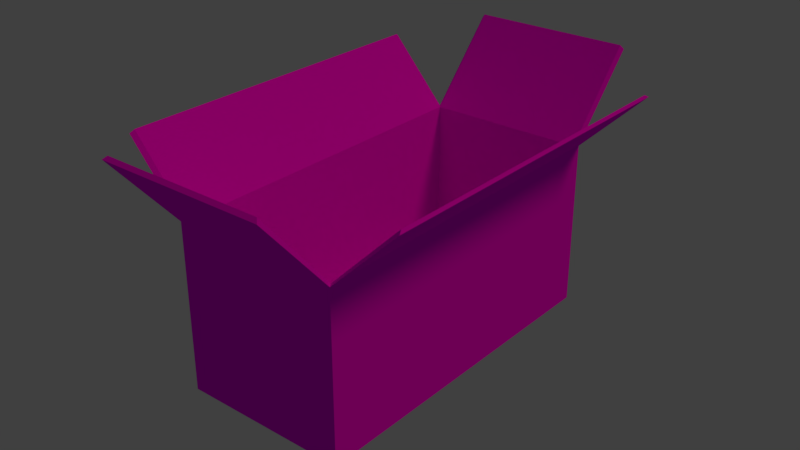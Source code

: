 # Source: uploads_files_1974396_Box.blend  (saved by Blender 2.79.6; exported with 4.5.12 LTS)
import bpy
from mathutils import Matrix  # noqa: F401  (used for matrix-valued properties, if any)

bpy.ops.wm.read_factory_settings(use_empty=True)
scene = bpy.context.scene
scene.name = 'Scene'

# ---- collections
col_collection_1 = bpy.data.collections.new('Collection 1'); scene.collection.children.link(col_collection_1)

# ---- images (referenced by path relative to the original .blend; pixels are not part of the script)
import os
ASSET_DIR = os.environ.get("B2B_ASSET_DIR", "")  # directory of the original .blend (textures are referenced by path, not embedded)
HERE = os.path.dirname(os.path.abspath(__file__))  # packed textures are extracted next to this script under _unpacked/

def load_image(name, relpath, width, height, colorspace="sRGB"):
    """Load a texture the original file referenced (path relative to the .blend, or extracted next to this script)."""
    p = next((c for c in (os.path.join(HERE, relpath), os.path.join(ASSET_DIR, relpath)) if relpath and os.path.exists(c)), "")
    if p:
        img = bpy.data.images.load(p, check_existing=True)
        img.name = name
    else:  # same state as the original file: an image datablock whose file is absent (Cycles renders it pink)
        img = bpy.data.images.new(name, width, height)
        img.source = "FILE"
        img.filepath = "//" + (relpath or name)
    img.colorspace_settings.name = colorspace
    return img
img_texture_jpg = load_image('Texture.jpg', 'Texture.jpg', 1024, 1024, 'sRGB')

# ---- materials (node trees are filled in below, after node groups)
mat_mat_001 = bpy.data.materials.new('Mat.001')
mat_mat_001.alpha_threshold = 0.0
mat_mat_001.roughness = 0.5
mat_mat_001.specular_intensity = 1.0

# ---- material node trees
mat_mat_001.use_nodes = True; mat_mat_001.node_tree.nodes.clear()
_N = mat_mat_001.node_tree.nodes; _L = mat_mat_001.node_tree.links
n0 = _N.new('ShaderNodeOutputMaterial'); n0.name = 'Material Output'; n0.location = (1200, 880)
n0.label = 'Material Out'
n1 = _N.new('ShaderNodeMix'); n1.name = 'Mix.005'; n1.location = (1000, 660)
n1.label = 'Bump/Map'
n1.mute = True
n1.data_type = 'RGBA'
n1.blend_type = 'MULTIPLY'
n1.inputs[0].default_value = 1.0
n1.inputs[6].default_value = (1.0, 1.0, 1.0, 1.0)
n1.inputs[7].default_value = (0.0, 0.0, 0.0, 1.0)
n2 = _N.new('ShaderNodeTexCoord'); n2.name = 'Texture Coordinate'; n2.location = (-600, 660)
n2.label = 'Texture Coords'
n3 = _N.new('ShaderNodeBsdfDiffuse'); n3.name = 'Diffuse BSDF.001'; n3.location = (1000, 880)
n4 = _N.new('ShaderNodeTexImage'); n4.name = 'Image Texture'; n4.location = (810, 880)
n4.width = 140
n4.image = img_texture_jpg
_L.new(n1.outputs[2], n0.inputs[2])
_L.new(n3.outputs[0], n0.inputs[0])
_L.new(n4.outputs[0], n3.inputs[0])
n0.is_active_output = True

# ---- world
world_world = bpy.data.worlds.new('World'); scene.world = world_world
world_world.color = (0.05088, 0.05088, 0.05088)
world_world.use_sun_shadow = False
world_world.sun_shadow_jitter_overblur = 0.0

# ---- cameras
cam_camera_001 = bpy.data.cameras.new('Camera.001')
cam_camera_001.clip_end = 100.0
cam_camera_001.lens = 35.0
cam_camera_001.sensor_width = 32.0
cam_camera_001.sensor_height = 18.0
cam_camera_001.ortho_scale = 7.314
cam_camera_001.dof.focus_distance = 0.0

# ---- lights
light_lamp_001 = bpy.data.lights.new('Lamp.001', 'SUN')
light_lamp_001.color = (0.5647, 0.3712, 0.2122)
light_lamp_001.transmission_factor = 0.0
light_lamp_001.angle = 0.1993
light_lamp_001.energy = 1.0
light_lamp_001.shadow_buffer_clip_start = 0.5
light_lamp_001.shadow_soft_size = 0.1
light_lamp_001.shadow_cascade_max_distance = 1000.0

# ---- meshes
me_cube_001 = bpy.data.meshes.new('Cube.001')
me_cube_001.from_pydata([(1.0, 1.0, -1.0), (1.0, -1.0, -1.0), (-1.0, -1.0, -1.0), (-1.0, 1.0, -1.0), (0.9605, 0.9771, 1.0), (0.9605, -0.9732, 1.0), (-0.9605, -0.9732, 1.0), (-0.9605, 0.9771, 1.0), (1.0, 1.0, 1.0), (1.0, -1.0, 1.0), (-1.0, 1.0, 1.0), (-1.0, -1.0, 1.0), (0.9605, 0.9771, -0.9577), (0.9605, -0.9732, -0.9577), (-0.9605, 0.9771, -0.9577), (-0.9605, -0.9732, -0.9577), (1.0, 1.411, 1.929), (-1.0, 1.411, 1.929), (0.9605, 1.401, 1.972), (-0.9605, 1.401, 1.972), (1.0, -1.39, 1.937), (-1.0, -1.39, 1.937), (0.9605, -1.37, 1.974), (-0.9605, -1.37, 1.974), (1.799, 1.0, 1.781), (1.799, -1.0, 1.781), (1.771, 0.9771, 1.809), (1.771, -0.9732, 1.809), (-1.673, -1.0, 1.756), (-1.673, 1.0, 1.756), (-1.655, -0.9732, 1.791), (-1.655, 0.9771, 1.791)], [], [(0, 1, 2, 3), (6, 5, 13, 15), (0, 8, 9, 1), (1, 9, 11, 2), (2, 11, 10, 3), (8, 0, 3, 10), (8, 4, 26, 24), (10, 7, 19, 17), (5, 6, 23, 22), (7, 10, 29, 31), (12, 14, 15, 13), (5, 4, 12, 13), (7, 6, 15, 14), (4, 7, 14, 12), (19, 18, 16, 17), (4, 8, 16, 18), (7, 4, 18, 19), (8, 10, 17, 16), (22, 23, 21, 20), (11, 9, 20, 21), (6, 11, 21, 23), (9, 5, 22, 20), (26, 27, 25, 24), (4, 5, 27, 26), (9, 8, 24, 25), (5, 9, 25, 27), (30, 31, 29, 28), (11, 6, 30, 28), (6, 7, 31, 30), (10, 11, 28, 29)])
me_cube_001.polygons.foreach_set('use_smooth', [True] * 30)
_k = set([(0, 1), (0, 3), (0, 8), (1, 2), (1, 9), (2, 3), (2, 11), (3, 10), (4, 5), (4, 7), (4, 8), (4, 12), (4, 18), (4, 26), (5, 6), (5, 9), (5, 13), (5, 22), (5, 27), (6, 7), (6, 11), (6, 15), (6, 23), (6, 30), (7, 10), (7, 14), (7, 19), (7, 31), (8, 9), (8, 10), (8, 16), (8, 24), (9, 11), (9, 20), (9, 25), (10, 11), (10, 17), (10, 29), (11, 21), (11, 28), (12, 13), (12, 14), (13, 15), (14, 15), (16, 17), (16, 18), (17, 19), (18, 19), (20, 21), (20, 22), (21, 23), (22, 23), (24, 25), (24, 26), (25, 27), (26, 27), (28, 29), (28, 30), (29, 31), (30, 31)])
me_cube_001.attributes.new('sharp_edge', 'BOOLEAN', 'EDGE').data.foreach_set('value', [ (min(e.vertices), max(e.vertices)) in _k for e in me_cube_001.edges])
_uv = me_cube_001.uv_layers.new(name='UVMap')
_uv.uv.foreach_set('vector', [0.7044, 0.0148, 0.9217, 0.0148, 0.9217, 0.4011, 0.7044, 0.4011, 0.9898, 0.1093, 1.126, 0.1093, 1.126, 0.356, 0.9898, 0.356, 0.9689, 0.01986, 0.9689, 0.4468, 0.3023, 0.4468, 0.3023, 0.01986, 0.9854, 0.01535, 0.9853, 0.518, 0.6503, 0.518, 0.6503, 0.01535, 0.8661, 0.0307, 0.8661, 0.9626, 0.03618, 0.9626, 0.03618, 0.0307, 0.01955, 0.9754, 0.01955, 0.3379, 0.7805, 0.3379, 0.7805, 0.9754, 1.176, 0.1394, 1.176, 0.1295, 1.297, 0.2594, 1.294, 0.268, 1.041, 0.3071, 1.042, 0.3166, 0.9176, 0.2944, 0.9222, 0.2852, 0.3419, 0.3223, 0.4375, 0.3223, 0.4375, 0.4463, 0.3419, 0.4463, 0.5211, 0.4, 0.5216, 0.3948, 0.5451, 0.3403, 0.5474, 0.3413, 0.6618, 0.385, 0.4907, 0.385, 0.4907, 0.07618, 0.6618, 0.07618, 1.126, 0.1093, 1.264, 0.1093, 1.264, 0.356, 1.126, 0.356, 1.482, 0.05921, 1.658, 0.05921, 1.658, 0.3722, 1.482, 0.3722, 1.31, 0.05921, 1.482, 0.05921, 1.482, 0.3722, 1.31, 0.3722, 0.9176, 0.2944, 0.6914, 0.2944, 0.6867, 0.2852, 0.9222, 0.2852, 0.5671, 0.3166, 0.5676, 0.3071, 0.6867, 0.2852, 0.6914, 0.2944, 0.4375, 0.3221, 0.3419, 0.3221, 0.3419, 0.2282, 0.4375, 0.2282, 0.1939, 0.2735, 0.1939, 0.09645, 0.2445, 0.09645, 0.2445, 0.2735, 0.6151, 0.4221, 0.7693, 0.4221, 0.7724, 0.4281, 0.6119, 0.4281, 0.5373, 0.4463, 0.4377, 0.4463, 0.4377, 0.3255, 0.5373, 0.3255, 0.879, 0.3789, 0.8792, 0.3856, 0.7724, 0.4281, 0.7693, 0.4221, 0.5052, 0.3856, 0.5054, 0.3789, 0.6151, 0.4221, 0.6119, 0.4281, 1.297, 0.2594, 1.537, 0.2669, 1.541, 0.2757, 1.294, 0.268, 0.3417, 0.2736, 0.3417, 0.4463, 0.2847, 0.4463, 0.2847, 0.2736, 0.5373, 0.3254, 0.4377, 0.3254, 0.4377, 0.2265, 0.5373, 0.2265, 1.656, 0.1295, 1.655, 0.1399, 1.541, 0.2757, 1.537, 0.2669, 0.6154, 0.1898, 0.5474, 0.3413, 0.5451, 0.3403, 0.6141, 0.1863, 0.633, 0.1029, 0.6355, 0.1023, 0.6154, 0.1898, 0.6141, 0.1863, 0.3417, 0.2735, 0.2446, 0.2735, 0.2446, 0.1803, 0.3417, 0.1803, 0.1433, 0.2735, 0.1433, 0.09645, 0.1937, 0.09645, 0.1937, 0.2735])
me_cube_001.materials.append(mat_mat_001)
me_cube_001.use_remesh_preserve_volume = False
me_cube_001.use_remesh_preserve_attributes = False
me_cube_001.use_mirror_vertex_groups = False
me_cube_001.update()
me_cube_001.normals_split_custom_set([tuple(v) for v in zip(*[iter([0.0, 0.0, -1.0, 0.0, 0.0, -1.0, 0.0, 0.0, -1.0, 0.0, 0.0, -1.0, 4.654e-07, 1.0, 0.0, 4.654e-07, 1.0, 0.0, 4.654e-07, 1.0, 0.0, 4.654e-07, 1.0, 0.0, 1.0, -2.98e-07, 4.47e-08, 1.0, -2.98e-07, 4.47e-08, 1.0, -2.98e-07, 4.47e-08, 1.0, -2.98e-07, 4.47e-08, -2.831e-07, -1.0, -1.788e-07, -2.831e-07, -1.0, -1.788e-07, -2.831e-07, -1.0, -1.788e-07, -2.831e-07, -1.0, -1.788e-07, -1.0, 2.384e-07, -1.341e-07, -1.0, 2.384e-07, -1.341e-07, -1.0, 2.384e-07, -1.341e-07, -1.0, 2.384e-07, -1.341e-07, 2.384e-07, 1.0, 1.639e-07, 2.384e-07, 1.0, 1.639e-07, 2.384e-07, 1.0, 1.639e-07, 2.384e-07, 1.0, 1.639e-07, -0.3961, 0.8262, 0.4007, -0.3961, 0.8262, 0.4007, -0.3961, 0.8262, 0.4007, -0.3961, 0.8262, 0.4007, -0.5146, -0.785, 0.345, -0.5146, -0.785, 0.345, -0.5146, -0.785, 0.345, -0.5146, -0.785, 0.345, 5.218e-07, 0.9261, 0.3774, 5.218e-07, 0.9261, 0.3774, 5.218e-07, 0.9261, 0.3774, 5.218e-07, 0.9261, 0.3774, 0.4251, 0.8235, 0.3757, 0.4251, 0.8235, 0.3757, 0.4251, 0.8235, 0.3757, 0.4251, 0.8235, 0.3757, 2.6e-08, 0.0, 1.0, 2.6e-08, 0.0, 1.0, 2.6e-08, 0.0, 1.0, 2.6e-08, 0.0, 1.0, -1.0, 5.308e-07, 0.0, -1.0, 5.308e-07, 0.0, -1.0, 5.308e-07, 0.0, -1.0, 5.308e-07, 0.0, 1.0, -1.873e-07, 0.0, 1.0, -1.873e-07, 0.0, 1.0, -1.873e-07, 0.0, 1.0, -1.873e-07, 0.0, -2.482e-07, -1.0, 0.0, -2.482e-07, -1.0, 0.0, -2.482e-07, -1.0, 0.0, -2.482e-07, -1.0, 0.0, -4.274e-08, 0.9727, 0.232, -4.274e-08, 0.9727, 0.232, -4.274e-08, 0.9727, 0.232, -4.274e-08, 0.9727, 0.232, 0.5146, -0.785, 0.345, 0.5146, -0.785, 0.345, 0.5146, -0.785, 0.345, 0.5146, -0.785, 0.345, -2.617e-07, -0.9165, 0.4001, -2.617e-07, -0.9165, 0.4001, -2.617e-07, -0.9165, 0.4001, -2.617e-07, -0.9165, 0.4001, 2.849e-07, 0.9144, -0.4048, 2.849e-07, 0.9144, -0.4048, 2.849e-07, 0.9144, -0.4048, 2.849e-07, 0.9144, -0.4048, -4.862e-08, -0.8773, 0.4799, -4.862e-08, -0.8773, 0.4799, -4.862e-08, -0.8773, 0.4799, -4.862e-08, -0.8773, 0.4799, -5.063e-07, -0.9232, -0.3843, -5.063e-07, -0.9232, -0.3843, -5.063e-07, -0.9232, -0.3843, -5.063e-07, -0.9232, -0.3843, -0.5872, 0.7485, 0.3082, -0.5872, 0.7485, 0.3082, -0.5872, 0.7485, 0.3082, -0.5872, 0.7485, 0.3082, 0.5872, 0.7485, 0.3082, 0.5872, 0.7485, 0.3082, 0.5872, 0.7485, 0.3082, 0.5872, 0.7485, 0.3082, 0.7078, 6.357e-08, 0.7064, 0.7078, 6.357e-08, 0.7064, 0.7078, 6.357e-08, 0.7064, 0.7078, 6.357e-08, 0.7064, -0.7066, 3.247e-07, 0.7076, -0.7066, 3.247e-07, 0.7076, -0.7066, 3.247e-07, 0.7076, -0.7066, 3.247e-07, 0.7076, 0.6993, -3.624e-07, -0.7149, 0.6993, -3.624e-07, -0.7149, 0.6993, -3.624e-07, -0.7149, 0.6993, -3.624e-07, -0.7149, -0.438, -0.7822, 0.4431, -0.438, -0.7822, 0.4431, -0.438, -0.7822, 0.4431, -0.438, -0.7822, 0.4431, -0.8828, -2.987e-08, 0.4697, -0.8828, -2.987e-08, 0.4697, -0.8828, -2.987e-08, 0.4697, -0.8828, -2.987e-08, 0.4697, 0.4697, -0.7791, 0.4151, 0.4697, -0.7791, 0.4151, 0.4697, -0.7791, 0.4151, 0.4697, -0.7791, 0.4151, 0.7516, -1.341e-07, 0.6596, 0.7516, -1.341e-07, 0.6596, 0.7516, -1.341e-07, 0.6596, 0.7516, -1.341e-07, 0.6596, -0.7469, 2.367e-07, -0.665, -0.7469, 2.367e-07, -0.665, -0.7469, 2.367e-07, -0.665, -0.7469, 2.367e-07, -0.665])] * 3)])

# ---- objects
ob_camera = bpy.data.objects.new('Camera', cam_camera_001)
ob_lamp = bpy.data.objects.new('Lamp', light_lamp_001)
ob_cube = bpy.data.objects.new('Cube', me_cube_001)

# ---- transforms, parenting, visibility, modifiers, constraints
ob_camera.location = (7.481, -6.508, 5.344)
ob_camera.rotation_euler = (1.109, 9.305e-08, 0.8149)
ob_camera.scale = (1.0, 1.0, 1.0)
ob_camera.color = (0.8, 0.8, 0.8, 1.0)
ob_camera.lineart.crease_threshold = 0.0
ob_lamp.location = (4.076, 1.005, 5.904)
ob_lamp.rotation_euler = (0.6503, 0.05522, 1.866)
ob_lamp.color = (0.8, 0.8, 0.8, 1.0)
ob_lamp.lineart.crease_threshold = 0.0
ob_cube.location = (0.0, 0.0, 0.0)
ob_cube.rotation_euler = (-1.629e-07, 0.0, 0.0)
ob_cube.scale = (1.0, 2.069, 1.0)
ob_cube.color = (0.8, 0.8, 0.8, 1.0)
ob_cube.lineart.crease_threshold = 0.0

# ---- collection membership
col_collection_1.objects.link(ob_camera)
col_collection_1.objects.link(ob_lamp)
col_collection_1.objects.link(ob_cube)

# ---- scene / render settings (as saved in the file)
scene.frame_start = 1; scene.frame_end = 250; scene.frame_set(1)
scene.render.engine = 'CYCLES'
scene.render.resolution_percentage = 50
scene.render.dither_intensity = 0.0
scene.cycles.use_denoising = False
scene.cycles.samples = 128
scene.cycles.sampling_pattern = 'TABULATED_SOBOL'
scene.cycles.use_adaptive_sampling = False
scene.cycles.use_light_tree = False
scene.view_settings.view_transform = 'Standard'
bpy.context.view_layer.update()

# ---- added for rendering (the .blend has no active camera): camera
cam_auto = bpy.data.cameras.new('AutoCamera')
cam_auto.lens = 50.0
cam_auto.sensor_width = 36.0
cam_auto.clip_end = 1000.0
ob_auto_camera = bpy.data.objects.new('AutoCamera', cam_auto)
scene.collection.objects.link(ob_auto_camera)
ob_auto_camera.location = (6.8919, -8.17297, 5.95026)
ob_auto_camera.rotation_euler = (1.09748, -7.21219e-08, 0.694738)
scene.camera = ob_auto_camera
bpy.context.view_layer.update()
